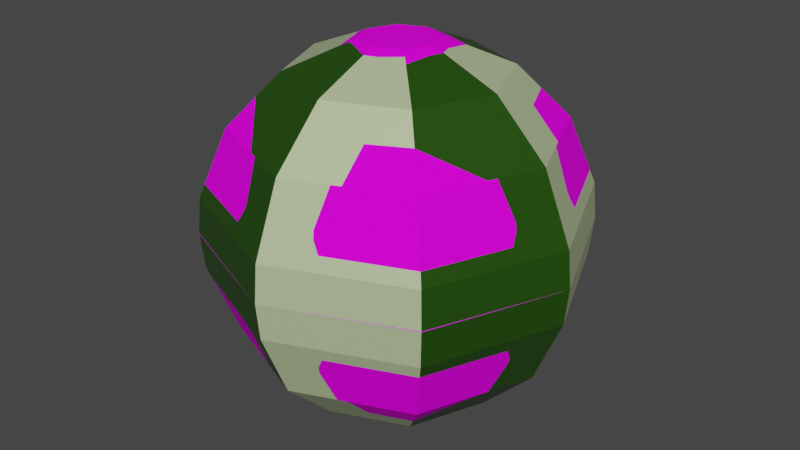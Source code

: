 # Source: SmallBall.blend  (saved by Blender 2.82.7; exported with 4.5.12 LTS)
import bpy
from mathutils import Matrix  # noqa: F401  (used for matrix-valued properties, if any)

bpy.ops.wm.read_factory_settings(use_empty=True)
scene = bpy.context.scene
scene.name = 'Scene'

# ---- collections
col_collection = bpy.data.collections.new('Collection'); scene.collection.children.link(col_collection)

# ---- images (referenced by path relative to the original .blend; pixels are not part of the script)
import os
ASSET_DIR = os.environ.get("B2B_ASSET_DIR", "")  # directory of the original .blend (textures are referenced by path, not embedded)
HERE = os.path.dirname(os.path.abspath(__file__))  # packed textures are extracted next to this script under _unpacked/

def load_image(name, relpath, width, height, colorspace="sRGB"):
    """Load a texture the original file referenced (path relative to the .blend, or extracted next to this script)."""
    p = next((c for c in (os.path.join(HERE, relpath), os.path.join(ASSET_DIR, relpath)) if relpath and os.path.exists(c)), "")
    if p:
        img = bpy.data.images.load(p, check_existing=True)
        img.name = name
    else:  # same state as the original file: an image datablock whose file is absent (Cycles renders it pink)
        img = bpy.data.images.new(name, width, height)
        img.source = "FILE"
        img.filepath = "//" + (relpath or name)
    img.colorspace_settings.name = colorspace
    return img
img_colorpallate = load_image('ColorPallate', 'ColorPallate.png', 1024, 1024, 'sRGB')

# ---- materials (node trees are filled in below, after node groups)
mat_texture = bpy.data.materials.new('Texture')
mat_pole_color = bpy.data.materials.new('Pole Color')
mat_green = bpy.data.materials.new('Green')
mat_lightgreen = bpy.data.materials.new('LightGreen')
mat_yellow = bpy.data.materials.new('Yellow')

# ---- material node trees
mat_texture.use_nodes = True; mat_texture.node_tree.nodes.clear()
_N = mat_texture.node_tree.nodes; _L = mat_texture.node_tree.links
n0 = _N.new('ShaderNodeOutputMaterial'); n0.name = 'Material Output'; n0.location = (300, 300)
n1 = _N.new('ShaderNodeBsdfPrincipled'); n1.name = 'Principled BSDF'; n1.location = (10, 300)
n1.distribution = 'GGX'
n1.subsurface_method = 'BURLEY'
n1.inputs[2].default_value = 0.7917
n1.inputs[3].default_value = 1.45
n1.inputs[13].default_value = 0.06944
n1.inputs[27].default_value = (0.0, 0.0, 0.0, 1.0)
n1.inputs[28].default_value = 1.0
n2 = _N.new('ShaderNodeTexImage'); n2.name = 'Image Texture'; n2.location = (-280, 280)
n2.image = img_colorpallate
_L.new(n1.outputs[0], n0.inputs[0])
_L.new(n2.outputs[0], n1.inputs[0])
n0.is_active_output = True
mat_pole_color.use_nodes = True; mat_pole_color.node_tree.nodes.clear()
_N = mat_pole_color.node_tree.nodes; _L = mat_pole_color.node_tree.links
n0 = _N.new('ShaderNodeOutputMaterial'); n0.name = 'Material Output'; n0.location = (300, 300)
n1 = _N.new('ShaderNodeBsdfPrincipled'); n1.name = 'Principled BSDF'; n1.location = (10, 300)
n1.distribution = 'GGX'
n1.subsurface_method = 'BURLEY'
n1.inputs[0].default_value = (0.6939, 0.521, 0.1845, 1.0)
n1.inputs[1].default_value = 0.3611
n1.inputs[2].default_value = 0.3472
n1.inputs[3].default_value = 1.45
n1.inputs[13].default_value = 0.7639
n1.inputs[27].default_value = (0.0, 0.0, 0.0, 1.0)
n1.inputs[28].default_value = 1.0
_L.new(n1.outputs[0], n0.inputs[0])
n0.is_active_output = True
mat_green.use_nodes = True; mat_green.node_tree.nodes.clear()
_N = mat_green.node_tree.nodes; _L = mat_green.node_tree.links
n0 = _N.new('ShaderNodeOutputMaterial'); n0.name = 'Material Output'; n0.location = (300, 300)
n1 = _N.new('ShaderNodeBsdfPrincipled'); n1.name = 'Principled BSDF'; n1.location = (10, 300)
n1.distribution = 'GGX'
n1.subsurface_method = 'BURLEY'
n1.inputs[0].default_value = (0.02416, 0.09759, 0.003677, 1.0)
n1.inputs[1].default_value = 0.3611
n1.inputs[2].default_value = 0.3472
n1.inputs[3].default_value = 1.45
n1.inputs[13].default_value = 0.7639
n1.inputs[27].default_value = (0.0, 0.0, 0.0, 1.0)
n1.inputs[28].default_value = 1.0
_L.new(n1.outputs[0], n0.inputs[0])
n0.is_active_output = True
mat_lightgreen.use_nodes = True; mat_lightgreen.node_tree.nodes.clear()
_N = mat_lightgreen.node_tree.nodes; _L = mat_lightgreen.node_tree.links
n0 = _N.new('ShaderNodeOutputMaterial'); n0.name = 'Material Output'; n0.location = (300, 300)
n1 = _N.new('ShaderNodeBsdfPrincipled'); n1.name = 'Principled BSDF'; n1.location = (10, 300)
n1.distribution = 'GGX'
n1.subsurface_method = 'BURLEY'
n1.inputs[0].default_value = (0.6867, 0.8308, 0.4621, 1.0)
n1.inputs[1].default_value = 0.3611
n1.inputs[2].default_value = 0.3472
n1.inputs[3].default_value = 1.45
n1.inputs[13].default_value = 0.7639
n1.inputs[27].default_value = (0.0, 0.0, 0.0, 1.0)
n1.inputs[28].default_value = 1.0
_L.new(n1.outputs[0], n0.inputs[0])
n0.is_active_output = True
mat_yellow.use_nodes = True; mat_yellow.node_tree.nodes.clear()
_N = mat_yellow.node_tree.nodes; _L = mat_yellow.node_tree.links
n0 = _N.new('ShaderNodeOutputMaterial'); n0.name = 'Material Output'; n0.location = (300, 300)
n1 = _N.new('ShaderNodeBsdfPrincipled'); n1.name = 'Principled BSDF'; n1.location = (10, 300)
n1.distribution = 'GGX'
n1.subsurface_method = 'BURLEY'
n1.inputs[0].default_value = (1.0, 0.6867, 0.1384, 1.0)
n1.inputs[1].default_value = 0.3611
n1.inputs[2].default_value = 0.3472
n1.inputs[3].default_value = 1.45
n1.inputs[13].default_value = 0.7639
n1.inputs[27].default_value = (0.0, 0.0, 0.0, 1.0)
n1.inputs[28].default_value = 1.0
_L.new(n1.outputs[0], n0.inputs[0])
n0.is_active_output = True

# ---- world
world_world = bpy.data.worlds.new('World'); scene.world = world_world
world_world.use_nodes = True; world_world.node_tree.nodes.clear()
_N = world_world.node_tree.nodes; _L = world_world.node_tree.links
n0 = _N.new('ShaderNodeOutputWorld'); n0.name = 'World Output'; n0.location = (300, 300)
n1 = _N.new('ShaderNodeBackground'); n1.name = 'Background'; n1.location = (10, 300)
n1.inputs[0].default_value = (0.05088, 0.05088, 0.05088, 1.0)
_L.new(n1.outputs[0], n0.inputs[0])
n0.is_active_output = True
world_world.color = (0.05088, 0.05088, 0.05088)
world_world.use_sun_shadow = False
world_world.sun_shadow_jitter_overblur = 0.0

# ---- meshes
me_sphere_001 = bpy.data.meshes.new('Sphere.001')
me_sphere_001.from_pydata([(0.04966, 0.04966, 0.3531), (0.1414, 0.1414, 0.2993), (0.2117, 0.2117, 0.2), (0.2421, 0.2421, 0.09619), (0.07023, -1.148e-07, 0.3531), (0.2, -1.095e-07, 0.2993), (0.2993, -1.202e-07, 0.2), (0.3423, -1.202e-07, 0.09619), (0.04966, -0.04966, 0.3531), (0.1414, -0.1414, 0.2993), (0.2117, -0.2117, 0.2), (0.2421, -0.2421, 0.09619), (2.479e-09, -0.07023, 0.3531), (1.857e-08, -0.2, 0.2993), (-2.885e-09, -0.2993, 0.2), (-1.147e-08, -0.3423, 0.09619), (-0.04966, -0.04966, 0.3531), (-0.1414, -0.1414, 0.2993), (-0.2117, -0.2117, 0.2), (-0.2421, -0.2421, 0.09619), (-0.07023, -1.148e-07, 0.3531), (-0.2, -1.309e-07, 0.2993), (-0.2993, -1.202e-07, 0.2), (-0.3423, -1.288e-07, 0.09619), (-0.04966, 0.04966, 0.3531), (-0.1414, 0.1414, 0.2993), (-0.2117, 0.2117, 0.2), (-0.2421, 0.2421, 0.09619), (2.479e-09, 0.07023, 0.3531), (-1.361e-08, 0.2, 0.2993), (-2.885e-09, 0.2993, 0.2), (-2.885e-09, 0.3423, 0.09619), (0.04966, 0.04966, -0.3531), (0.1414, 0.1414, -0.2993), (0.2117, 0.2117, -0.2), (0.2421, 0.2421, -0.09619), (0.2546, 0.2546, 0.0), (0.07023, -1.148e-07, -0.3531), (0.2, -1.095e-07, -0.2993), (0.2993, -1.202e-07, -0.2), (0.3423, -1.202e-07, -0.09619), (0.36, -1.309e-07, 0.0), (0.04966, -0.04966, -0.3531), (0.1414, -0.1414, -0.2993), (0.2117, -0.2117, -0.2), (0.2421, -0.2421, -0.09619), (0.2546, -0.2546, 0.0), (2.479e-09, -0.07023, -0.3531), (1.857e-08, -0.2, -0.2993), (-2.885e-09, -0.2993, -0.2), (-1.147e-08, -0.3423, -0.09619), (-2.885e-09, -0.36, 0.0), (-0.04966, -0.04966, -0.3531), (-0.1414, -0.1414, -0.2993), (-0.2117, -0.2117, -0.2), (-0.2421, -0.2421, -0.09619), (-0.2546, -0.2546, 0.0), (-0.07023, -1.148e-07, -0.3531), (-0.2, -1.309e-07, -0.2993), (-0.2993, -1.202e-07, -0.2), (-0.3423, -1.288e-07, -0.09619), (-0.36, -1.202e-07, 0.0), (-0.04966, 0.04966, -0.3531), (-0.1414, 0.1414, -0.2993), (-0.2117, 0.2117, -0.2), (-0.2421, 0.2421, -0.09619), (-0.2546, 0.2546, 0.0), (2.479e-09, 0.07023, -0.3531), (-1.361e-08, 0.2, -0.2993), (-2.885e-09, 0.2993, -0.2), (-2.885e-09, 0.3423, -0.09619), (-1.361e-08, 0.36, 0.0)], [], [(71, 31, 3, 36), (1, 0, 4, 5), (2, 1, 5, 6), (7, 6, 10, 11), (36, 3, 7, 41), (4, 8, 9, 5), (6, 5, 9, 10), (9, 8, 12, 13), (10, 9, 13, 14), (10, 14, 15, 11), (41, 7, 11, 46), (15, 14, 18, 19), (46, 11, 15, 51), (13, 12, 16, 17), (14, 13, 17, 18), (18, 17, 21, 22), (19, 18, 22, 23), (51, 15, 19, 56), (17, 16, 20, 21), (56, 19, 23, 61), (21, 20, 24, 25), (22, 21, 25, 26), (23, 22, 26, 27), (26, 25, 29, 30), (27, 26, 30, 31), (61, 23, 27, 66), (25, 24, 28, 29), (66, 27, 31, 71), (4, 0, 28, 24, 20, 16, 12, 8), (29, 28, 0, 1), (30, 29, 1, 2), (31, 30, 2, 3), (2, 6, 7, 3), (71, 36, 35, 70), (33, 38, 37, 32), (34, 39, 38, 33), (40, 45, 44, 39), (36, 41, 40, 35), (37, 38, 43, 42), (39, 44, 43, 38), (43, 48, 47, 42), (44, 49, 48, 43), (44, 45, 50, 49), (41, 46, 45, 40), (50, 55, 54, 49), (46, 51, 50, 45), (48, 53, 52, 47), (49, 54, 53, 48), (54, 59, 58, 53), (55, 60, 59, 54), (51, 56, 55, 50), (53, 58, 57, 52), (56, 61, 60, 55), (58, 63, 62, 57), (59, 64, 63, 58), (60, 65, 64, 59), (64, 69, 68, 63), (65, 70, 69, 64), (61, 66, 65, 60), (63, 68, 67, 62), (66, 71, 70, 65), (37, 42, 47, 52, 57, 62, 67, 32), (68, 33, 32, 67), (69, 34, 33, 68), (70, 35, 34, 69), (34, 35, 40, 39)])
_uv = me_sphere_001.uv_layers.new(name='UVMap')
_uv.uv.foreach_set('vector', [0.221, 0.7222, 0.1961, 0.7205, 0.1961, 0.6541, 0.221, 0.6524, 0.09656, 0.295, 0.06214, 0.282, 0.06214, 0.2679, 0.09656, 0.2549, 0.132, 0.3049, 0.09656, 0.295, 0.09656, 0.2549, 0.132, 0.2449, 0.1596, 0.7587, 0.1358, 0.7552, 0.1358, 0.7062, 0.1596, 0.7026, 0.1869, 0.311, 0.1611, 0.3093, 0.1611, 0.2406, 0.1869, 0.2388, 0.07871, 0.7365, 0.07871, 0.7249, 0.1068, 0.7143, 0.1068, 0.7471, 0.1358, 0.7552, 0.1068, 0.7471, 0.1068, 0.7143, 0.1358, 0.7062, 0.1135, 0.2509, 0.0855, 0.2404, 0.0855, 0.2289, 0.1135, 0.2183, 0.1423, 0.259, 0.1135, 0.2509, 0.1135, 0.2183, 0.1423, 0.2102, 0.1423, 0.259, 0.1423, 0.2102, 0.1659, 0.2067, 0.1659, 0.2625, 0.1807, 0.7602, 0.1596, 0.7587, 0.1596, 0.7026, 0.1807, 0.7012, 0.1468, 0.7334, 0.1156, 0.7288, 0.1156, 0.6644, 0.1468, 0.6598, 0.1869, 0.264, 0.1659, 0.2625, 0.1659, 0.2067, 0.1869, 0.2053, 0.07761, 0.7181, 0.04069, 0.7041, 0.04069, 0.689, 0.07761, 0.6751, 0.1156, 0.7288, 0.07761, 0.7181, 0.07761, 0.6751, 0.1156, 0.6644, 0.2211, 0.3079, 0.1932, 0.3001, 0.1932, 0.2684, 0.2211, 0.2606, 0.2441, 0.3113, 0.2211, 0.3079, 0.2211, 0.2606, 0.2441, 0.2572, 0.1745, 0.7353, 0.1468, 0.7334, 0.1468, 0.6598, 0.1745, 0.6579, 0.1932, 0.3001, 0.166, 0.2898, 0.166, 0.2787, 0.1932, 0.2684, 0.2644, 0.3127, 0.2441, 0.3113, 0.2441, 0.2572, 0.2644, 0.2558, 0.09047, 0.9175, 0.04664, 0.9009, 0.04664, 0.883, 0.09047, 0.8664, 0.1356, 0.9301, 0.09047, 0.9175, 0.09047, 0.8664, 0.1356, 0.8537, 0.1727, 0.9356, 0.1356, 0.9301, 0.1356, 0.8537, 0.1727, 0.8482, 0.1196, 0.3103, 0.07424, 0.2975, 0.07424, 0.2461, 0.1196, 0.2334, 0.157, 0.3158, 0.1196, 0.3103, 0.1196, 0.2334, 0.157, 0.2279, 0.2055, 0.9379, 0.1727, 0.9356, 0.1727, 0.8482, 0.2055, 0.846, 0.07424, 0.2975, 0.03013, 0.2809, 0.03013, 0.2628, 0.07424, 0.2461, 0.19, 0.3181, 0.157, 0.3158, 0.157, 0.2279, 0.19, 0.2256, 0.6566, 0.7321, 0.6287, 0.7321, 0.609, 0.7124, 0.609, 0.6845, 0.6287, 0.6648, 0.6566, 0.6648, 0.6763, 0.6845, 0.6763, 0.7124, 0.1337, 0.7067, 0.1004, 0.6941, 0.1004, 0.6805, 0.1337, 0.6679, 0.1679, 0.7163, 0.1337, 0.7067, 0.1337, 0.6679, 0.1679, 0.6583, 0.1961, 0.7205, 0.1679, 0.7163, 0.1679, 0.6583, 0.1961, 0.6541, 0.132, 0.3049, 0.132, 0.2449, 0.1611, 0.2406, 0.1611, 0.3093, 0.221, 0.7222, 0.221, 0.6524, 0.2459, 0.6541, 0.2459, 0.7205, 0.2772, 0.295, 0.2772, 0.2549, 0.3116, 0.2679, 0.3116, 0.282, 0.2417, 0.3049, 0.2417, 0.2449, 0.2772, 0.2549, 0.2772, 0.295, 0.2017, 0.7587, 0.2017, 0.7026, 0.2255, 0.7062, 0.2255, 0.7552, 0.1869, 0.311, 0.1869, 0.2388, 0.2126, 0.2406, 0.2126, 0.3093, 0.2826, 0.7365, 0.2545, 0.7471, 0.2545, 0.7143, 0.2826, 0.7249, 0.2255, 0.7552, 0.2255, 0.7062, 0.2545, 0.7143, 0.2545, 0.7471, 0.2603, 0.2509, 0.2603, 0.2183, 0.2882, 0.2289, 0.2882, 0.2404, 0.2315, 0.259, 0.2315, 0.2102, 0.2603, 0.2183, 0.2603, 0.2509, 0.2315, 0.259, 0.2078, 0.2625, 0.2078, 0.2067, 0.2315, 0.2102, 0.1807, 0.7602, 0.1807, 0.7012, 0.2017, 0.7026, 0.2017, 0.7587, 0.2021, 0.7334, 0.2021, 0.6598, 0.2333, 0.6644, 0.2333, 0.7288, 0.1869, 0.264, 0.1869, 0.2053, 0.2078, 0.2067, 0.2078, 0.2625, 0.2713, 0.7181, 0.2713, 0.6751, 0.3082, 0.689, 0.3082, 0.7041, 0.2333, 0.7288, 0.2333, 0.6644, 0.2713, 0.6751, 0.2713, 0.7181, 0.3076, 0.3079, 0.3076, 0.2606, 0.3356, 0.2684, 0.3356, 0.3001, 0.2847, 0.3113, 0.2847, 0.2572, 0.3076, 0.2606, 0.3076, 0.3079, 0.1745, 0.7353, 0.1745, 0.6579, 0.2021, 0.6598, 0.2021, 0.7334, 0.3356, 0.3001, 0.3356, 0.2684, 0.3627, 0.2787, 0.3627, 0.2898, 0.2644, 0.3127, 0.2644, 0.2558, 0.2847, 0.2572, 0.2847, 0.3113, 0.3205, 0.9175, 0.3205, 0.8664, 0.3643, 0.883, 0.3643, 0.9009, 0.2753, 0.9301, 0.2753, 0.8537, 0.3205, 0.8664, 0.3205, 0.9175, 0.2383, 0.9356, 0.2383, 0.8482, 0.2753, 0.8537, 0.2753, 0.9301, 0.2603, 0.3103, 0.2603, 0.2334, 0.3057, 0.2461, 0.3057, 0.2975, 0.223, 0.3158, 0.223, 0.2279, 0.2603, 0.2334, 0.2603, 0.3103, 0.2055, 0.9379, 0.2055, 0.846, 0.2383, 0.8482, 0.2383, 0.9356, 0.3057, 0.2975, 0.3057, 0.2461, 0.3498, 0.2628, 0.3498, 0.2809, 0.19, 0.3181, 0.19, 0.2256, 0.223, 0.2279, 0.223, 0.3158, 0.6435, 0.7232, 0.6829, 0.6838, 0.7387, 0.6838, 0.7782, 0.7232, 0.7782, 0.779, 0.7387, 0.8185, 0.6829, 0.8185, 0.6435, 0.779, 0.3083, 0.7067, 0.3083, 0.6679, 0.3416, 0.6805, 0.3416, 0.6941, 0.274, 0.7163, 0.274, 0.6583, 0.3083, 0.6679, 0.3083, 0.7067, 0.2459, 0.7205, 0.2459, 0.6541, 0.274, 0.6583, 0.274, 0.7163, 0.2417, 0.3049, 0.2126, 0.3093, 0.2126, 0.2406, 0.2417, 0.2449])
me_sphere_001.materials.append(mat_texture)
me_sphere_001.use_remesh_fix_poles = True
me_sphere_001.use_remesh_preserve_attributes = False
me_sphere_001.use_mirror_vertex_groups = False
me_sphere_001.update()
me_sphere_002 = bpy.data.meshes.new('Sphere.002')
me_sphere_002.from_pydata([(0.1379, 0.1379, 0.9808), (0.3928, 0.3928, 0.8315), (0.5879, 0.5879, 0.5556), (0.6935, 0.6935, 0.1951), (0.7071, 0.7071, 7.55e-08), (0.1951, -3.19e-07, 0.9808), (0.5556, -3.041e-07, 0.8315), (0.8315, -3.339e-07, 0.5556), (0.9808, -3.339e-07, 0.1951), (1.0, -3.637e-07, 7.55e-08), (0.1379, -0.138, 0.9808), (0.3928, -0.3928, 0.8315), (0.5879, -0.5879, 0.5556), (0.6935, -0.6935, 0.1951), (0.7071, -0.7071, 7.55e-08), (6.887e-09, -0.1951, 0.9808), (5.159e-08, -0.5556, 0.8315), (-8.014e-09, -0.8315, 0.5556), (-3.782e-08, -0.9808, 0.1951), (-8.014e-09, -1.0, 7.55e-08), (-0.1379, -0.138, 0.9808), (-0.3928, -0.3928, 0.8315), (-0.5879, -0.5879, 0.5556), (-0.6935, -0.6935, 0.1951), (-0.7071, -0.7071, 7.55e-08), (-0.1951, -3.19e-07, 0.9808), (-0.5556, -3.637e-07, 0.8315), (-0.8315, -3.339e-07, 0.5556), (-0.9808, -3.637e-07, 0.1951), (-1.0, -3.339e-07, 7.55e-08), (-0.1379, 0.1379, 0.9808), (-0.3928, 0.3928, 0.8315), (-0.5879, 0.5879, 0.5556), (-0.6935, 0.6935, 0.1951), (-0.7071, 0.7071, 7.55e-08), (6.887e-09, 0.1951, 0.9808), (-3.782e-08, 0.5556, 0.8315), (-8.014e-09, 0.8315, 0.5556), (-8.014e-09, 0.9808, 0.1951), (-3.782e-08, 1.0, 7.55e-08)], [], [(39, 38, 3, 4), (1, 0, 5, 6), (2, 1, 6, 7), (8, 7, 12, 13), (4, 3, 8, 9), (5, 10, 11, 6), (7, 6, 11, 12), (11, 10, 15, 16), (12, 11, 16, 17), (12, 17, 18, 13), (9, 8, 13, 14), (18, 17, 22, 23), (14, 13, 18, 19), (16, 15, 20, 21), (17, 16, 21, 22), (22, 21, 26, 27), (23, 22, 27, 28), (19, 18, 23, 24), (21, 20, 25, 26), (24, 23, 28, 29), (26, 25, 30, 31), (27, 26, 31, 32), (28, 27, 32, 33), (32, 31, 36, 37), (33, 32, 37, 38), (29, 28, 33, 34), (31, 30, 35, 36), (34, 33, 38, 39), (5, 0, 35, 30, 25, 20, 15, 10), (36, 35, 0, 1), (37, 36, 1, 2), (38, 37, 2, 3), (2, 7, 8, 3)])
me_sphere_002.polygons.foreach_set('material_index', [1, 2, 2, 1, 2, 1, 1, 2, 2, 2, 1, 1, 2, 1, 1, 2, 2, 1, 2, 2, 1, 1, 1, 2, 2, 1, 2, 2, 0, 1, 1, 1, 2])
_uv = me_sphere_002.uv_layers.new(name='UVMap')
_uv.uv.foreach_set('vector', [0.75, 0.5, 0.75, 0.5625, 0.625, 0.5625, 0.625, 0.5, 0.625, 0.8125, 0.625, 0.9375, 0.5, 0.9375, 0.5, 0.8125, 0.625, 0.6875, 0.625, 0.8125, 0.5, 0.8125, 0.5, 0.6875, 0.5, 0.5625, 0.5, 0.6875, 0.375, 0.6875, 0.375, 0.5625, 0.625, 0.5, 0.625, 0.5625, 0.5, 0.5625, 0.5, 0.5, 0.5, 0.9375, 0.375, 0.9375, 0.375, 0.8125, 0.5, 0.8125, 0.5, 0.6875, 0.5, 0.8125, 0.375, 0.8125, 0.375, 0.6875, 0.375, 0.8125, 0.375, 0.9375, 0.25, 0.9375, 0.25, 0.8125, 0.375, 0.6875, 0.375, 0.8125, 0.25, 0.8125, 0.25, 0.6875, 0.375, 0.6875, 0.25, 0.6875, 0.25, 0.5625, 0.375, 0.5625, 0.5, 0.5, 0.5, 0.5625, 0.375, 0.5625, 0.375, 0.5, 0.25, 0.5625, 0.25, 0.6875, 0.125, 0.6875, 0.125, 0.5625, 0.375, 0.5, 0.375, 0.5625, 0.25, 0.5625, 0.25, 0.5, 0.25, 0.8125, 0.25, 0.9375, 0.125, 0.9375, 0.125, 0.8125, 0.25, 0.6875, 0.25, 0.8125, 0.125, 0.8125, 0.125, 0.6875, 0.125, 0.6875, 0.125, 0.8125, 2.98e-08, 0.8125, 0.0, 0.6875, 0.125, 0.5625, 0.125, 0.6875, 0.0, 0.6875, 0.0, 0.5625, 0.25, 0.5, 0.25, 0.5625, 0.125, 0.5625, 0.125, 0.5, 0.125, 0.8125, 0.125, 0.9375, 1.788e-07, 0.9375, 2.98e-08, 0.8125, 0.125, 0.5, 0.125, 0.5625, 0.0, 0.5625, 0.0, 0.5, 1.0, 0.8125, 1.0, 0.9375, 0.875, 0.9375, 0.875, 0.8125, 1.0, 0.6875, 1.0, 0.8125, 0.875, 0.8125, 0.875, 0.6875, 1.0, 0.5625, 1.0, 0.6875, 0.875, 0.6875, 0.875, 0.5625, 0.875, 0.6875, 0.875, 0.8125, 0.75, 0.8125, 0.75, 0.6875, 0.875, 0.5625, 0.875, 0.6875, 0.75, 0.6875, 0.75, 0.5625, 1.0, 0.5, 1.0, 0.5625, 0.875, 0.5625, 0.875, 0.5, 0.875, 0.8125, 0.875, 0.9375, 0.75, 0.9375, 0.75, 0.8125, 0.875, 0.5, 0.875, 0.5625, 0.75, 0.5625, 0.75, 0.5, 0.5, 0.9375, 0.625, 0.9375, 0.75, 0.9375, 0.875, 0.9375, 1.788e-07, 0.9375, 0.125, 0.9375, 0.25, 0.9375, 0.375, 0.9375, 0.75, 0.8125, 0.75, 0.9375, 0.625, 0.9375, 0.625, 0.8125, 0.75, 0.6875, 0.75, 0.8125, 0.625, 0.8125, 0.625, 0.6875, 0.75, 0.5625, 0.75, 0.6875, 0.625, 0.6875, 0.625, 0.5625, 0.625, 0.6875, 0.5, 0.6875, 0.5, 0.5625, 0.625, 0.5625])
me_sphere_002.materials.append(mat_pole_color)
me_sphere_002.materials.append(mat_green)
me_sphere_002.materials.append(mat_lightgreen)
me_sphere_002.materials.append(mat_yellow)
me_sphere_002.use_remesh_fix_poles = True
me_sphere_002.use_remesh_preserve_attributes = False
me_sphere_002.use_mirror_vertex_groups = False
me_sphere_002.update()
arm_armature = bpy.data.armatures.new('Armature')  # bones are not reproduced

# ---- objects
ob_smallball = bpy.data.objects.new('SmallBall', me_sphere_001)
ob_smallballbackup = bpy.data.objects.new('SmallBallBackup', me_sphere_002)
ob_smallballbone = bpy.data.objects.new('SmallBallBone', arm_armature)

# ---- transforms, parenting, visibility, modifiers, constraints
ob_smallball.parent = ob_smallballbone
ob_smallball.location = (0.0, 0.0, 0.0)
ob_smallball.lineart.crease_threshold = 0.0
_vg = ob_smallball.vertex_groups.new(name='SmallBallControl')
_vg.add([0, 1, 2, 3, 4, 5, 6, 7, 8, 9, 10, 11, 12, 13, 14, 15, 16, 17, 18, 19, 20, 21, 22, 23, 24, 25, 26, 27, 28, 29, 30, 31, 32, 33, 34, 35, 36, 37, 38, 39, 40, 41, 42, 43, 44, 45, 46, 47, 48, 49, 50, 51, 52, 53, 54, 55, 56, 57, 58, 59, 60, 61, 62, 63, 64, 65, 66, 67, 68, 69, 70, 71], 1.0, 'REPLACE')
_m = ob_smallball.modifiers.new('Armature', 'ARMATURE')
_m.object = ob_smallballbone
ob_smallballbackup.location = (0.0, 0.0, 0.0)
ob_smallballbackup.scale = (0.36, 0.36, 0.36)
ob_smallballbackup.lineart.crease_threshold = 0.0
_m = ob_smallballbackup.modifiers.new('Mirror', 'MIRROR')
_m.use_axis = (False, False, True)
ob_smallballbone.location = (0.0, 0.0, 0.0)
ob_smallballbone.show_in_front = True
ob_smallballbone.lineart.crease_threshold = 0.0

# ---- collection membership
col_collection.objects.link(ob_smallball)
col_collection.objects.link(ob_smallballbackup)
col_collection.objects.link(ob_smallballbone)

# ---- scene / render settings (as saved in the file)
scene.frame_start = 1; scene.frame_end = 250; scene.frame_set(9)
scene.render.engine = 'CYCLES'
scene.cycles.use_denoising = False
scene.cycles.samples = 128
scene.cycles.sampling_pattern = 'TABULATED_SOBOL'
scene.cycles.use_adaptive_sampling = False
scene.cycles.use_light_tree = False
scene.cycles.bake_type = 'NORMAL'
scene.view_settings.view_transform = 'Filmic'
bpy.context.view_layer.update()

# ---- added for rendering (the .blend has no active camera and no usable light): camera, sun
cam_auto = bpy.data.cameras.new('AutoCamera')
cam_auto.lens = 50.0
cam_auto.sensor_width = 36.0
cam_auto.clip_end = 1000.0
ob_auto_camera = bpy.data.objects.new('AutoCamera', cam_auto)
scene.collection.objects.link(ob_auto_camera)
ob_auto_camera.location = (1.14648, -1.37578, 0.917187)
ob_auto_camera.rotation_euler = (1.09748, -7.21219e-08, 0.694738)
scene.camera = ob_auto_camera
light_auto_sun = bpy.data.lights.new('AutoSun', 'SUN')
light_auto_sun.energy = 3.0
light_auto_sun.angle = 0.0523599
ob_auto_sun = bpy.data.objects.new('AutoSun', light_auto_sun)
scene.collection.objects.link(ob_auto_sun)
ob_auto_sun.rotation_euler = (0.872665, 0.174533, 0.523599)
bpy.context.view_layer.update()
